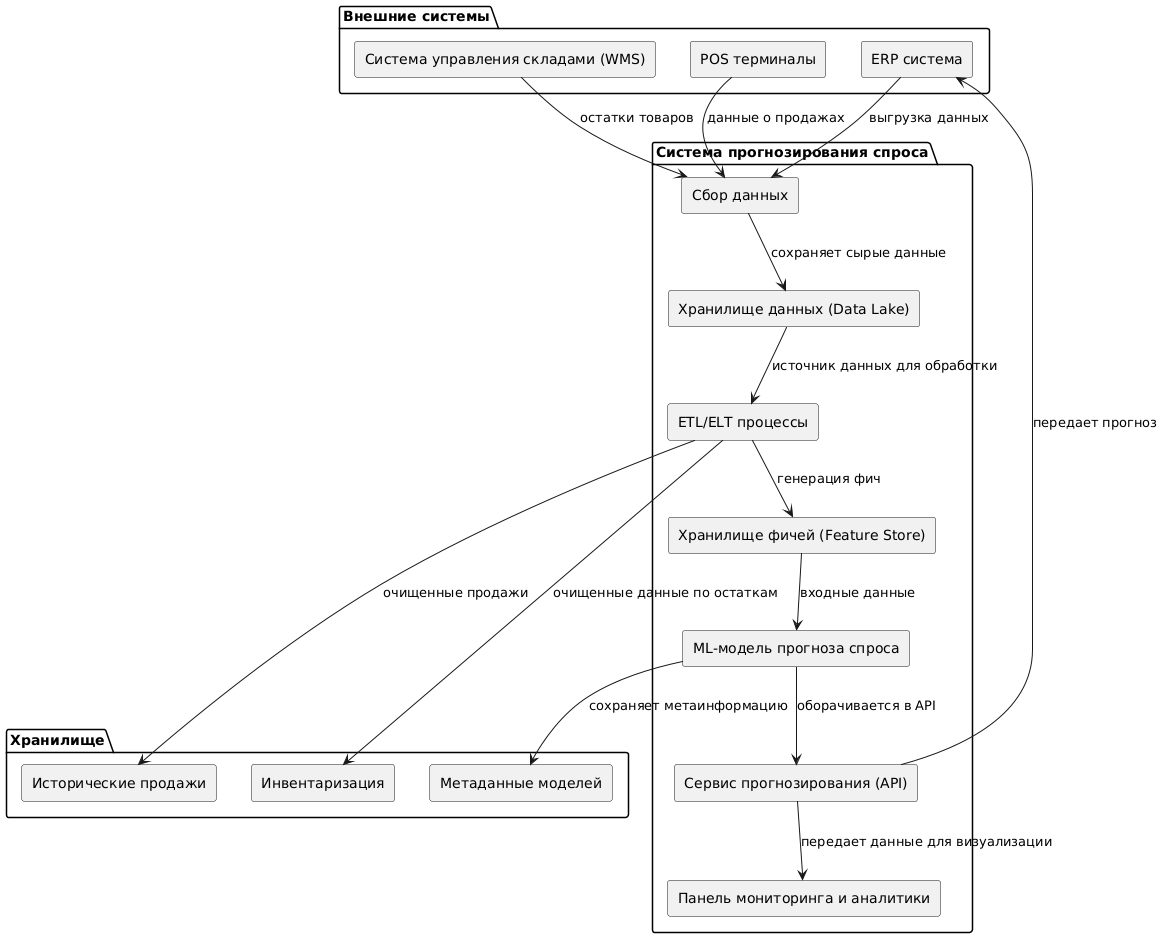

The diagram above was rendered by PlantUML. Its source (embedded in the PNG):
@startuml
skinparam componentStyle rectangle

package "Внешние системы" {
  [ERP система] as erp
  [Система управления складами (WMS)] as wms
  [POS терминалы] as pos
}

package "Система прогнозирования спроса" {
  [Сбор данных] as ingestion
  [Хранилище данных (Data Lake)] as datalake
  [ETL/ELT процессы] as etl
  [Хранилище фичей (Feature Store)] as features
  [ML-модель прогноза спроса] as model
  [Сервис прогнозирования (API)] as forecast_api
  [Панель мониторинга и аналитики] as dashboard
}

package "Хранилище" {
  [Исторические продажи] as sales_db
  [Инвентаризация] as inventory_db
  [Метаданные моделей] as model_meta
}

erp --> ingestion : выгрузка данных
wms --> ingestion : остатки товаров
pos --> ingestion : данные о продажах

ingestion --> datalake : сохраняет сырые данные
datalake --> etl : источник данных для обработки
etl --> sales_db : очищенные продажи
etl --> inventory_db : очищенные данные по остаткам
etl --> features : генерация фич

features --> model : входные данные
model --> forecast_api : оборачивается в API
forecast_api --> erp : передает прогноз
forecast_api --> dashboard : передает данные для визуализации
model --> model_meta : сохраняет метаинформацию
@enduml